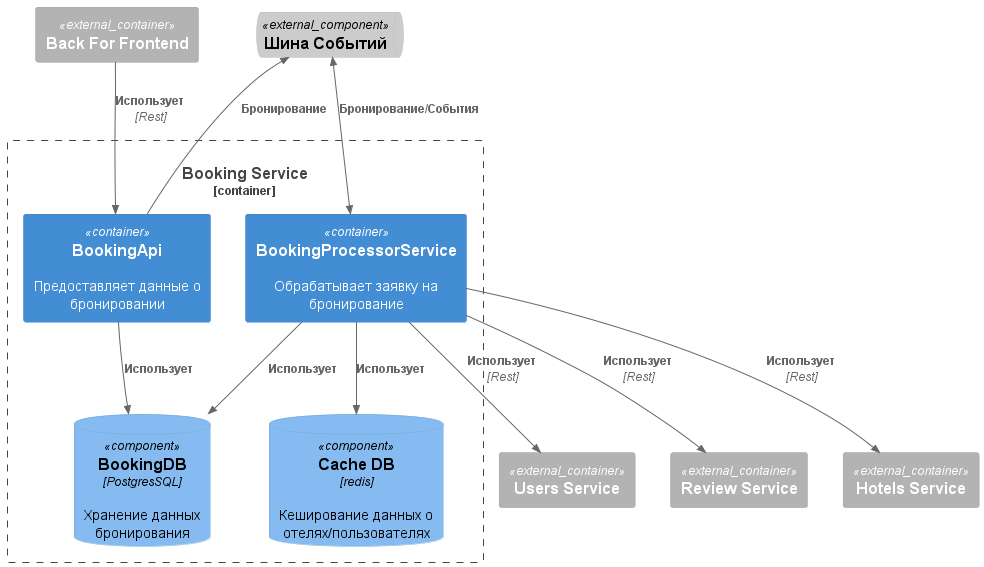

The diagram above was rendered by PlantUML. Its source (embedded in the PNG):
@startuml

!includeurl https://raw.githubusercontent.com/plantuml-stdlib/C4-PlantUML/master/C4_Component.puml

Container_Ext(bff, "Back For Frontend")

ComponentQueue_Ext(event_bus, "Шина Событий")

Container_Ext(users_service, "Users Service")
Container_Ext(review_service, "Review Service")
Container_Ext(hotels_service, "Hotels Service")

Container_Boundary(booking_service, "Booking Service") {
    Container(BookingAPI, "BookingApi", "", "Предоставляет данные о бронировании")

    Container(BookingProcessorService, "BookingProcessorService", "", "Обрабатывает заявку на бронирование")

    ComponentDb(BookingDB, "BookingDB", "PostgresSQL", "Хранение данных бронирования")
    ComponentDb(cache_db, "Cache DB", "redis", "Кеширование данных о отелях/пользователях")
}

Rel(bff, BookingAPI, "Использует", "Rest")
Rel(BookingAPI, event_bus, "Бронирование")

BiRel(event_bus, BookingProcessorService, "Бронирование/События")

Rel(BookingAPI, BookingDB, "Использует")
Rel(BookingProcessorService, BookingDB, "Использует")

Rel(BookingProcessorService, cache_db, "Использует")

Rel(BookingProcessorService, users_service, "Использует", "Rest")
Rel(BookingProcessorService, review_service, "Использует", "Rest")
Rel(BookingProcessorService, hotels_service, "Использует", "Rest")

@enduml